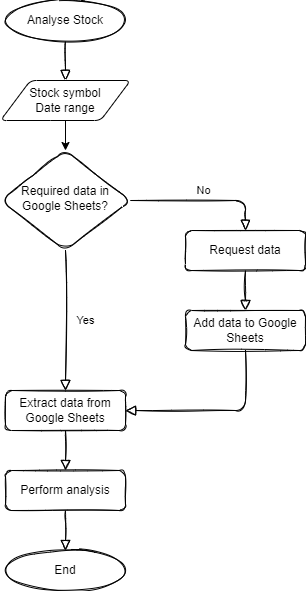

The diagram above was exported from draw.io. Its source (the exported page's mxGraphModel, read from the mxfile embedded in the PNG):
<mxGraphModel dx="1102" dy="857" grid="1" gridSize="10" guides="1" tooltips="1" connect="1" arrows="1" fold="1" page="1" pageScale="1" pageWidth="827" pageHeight="1169" math="0" shadow="0">
  <root>
    <mxCell id="WIyWlLk6GJQsqaUBKTNV-0" />
    <mxCell id="WIyWlLk6GJQsqaUBKTNV-1" parent="WIyWlLk6GJQsqaUBKTNV-0" />
    <mxCell id="WIyWlLk6GJQsqaUBKTNV-4" value="Yes" style="html=1;jettySize=auto;orthogonalLoop=1;fontSize=11;endArrow=block;endFill=0;endSize=8;strokeWidth=1;shadow=0;labelBackgroundColor=none;edgeStyle=orthogonalEdgeStyle;rounded=1;sketch=1;" parent="WIyWlLk6GJQsqaUBKTNV-1" source="WIyWlLk6GJQsqaUBKTNV-6" target="WIyWlLk6GJQsqaUBKTNV-12" edge="1">
      <mxGeometry y="20" relative="1" as="geometry">
        <mxPoint as="offset" />
      </mxGeometry>
    </mxCell>
    <mxCell id="WIyWlLk6GJQsqaUBKTNV-5" value="No" style="edgeStyle=orthogonalEdgeStyle;html=1;jettySize=auto;orthogonalLoop=1;fontSize=11;endArrow=block;endFill=0;endSize=8;strokeWidth=1;shadow=0;labelBackgroundColor=none;rounded=1;sketch=1;" parent="WIyWlLk6GJQsqaUBKTNV-1" source="WIyWlLk6GJQsqaUBKTNV-6" target="WIyWlLk6GJQsqaUBKTNV-7" edge="1">
      <mxGeometry y="10" relative="1" as="geometry">
        <mxPoint as="offset" />
        <Array as="points">
          <mxPoint x="520" y="330" />
        </Array>
      </mxGeometry>
    </mxCell>
    <mxCell id="WIyWlLk6GJQsqaUBKTNV-6" value="Required data in Google Sheets?" style="rhombus;whiteSpace=wrap;html=1;shadow=0;fontFamily=Helvetica;fontSize=12;align=center;strokeWidth=1;spacing=6;spacingTop=-4;rounded=1;sketch=1;" parent="WIyWlLk6GJQsqaUBKTNV-1" vertex="1">
      <mxGeometry x="275" y="280" width="130" height="100" as="geometry" />
    </mxCell>
    <mxCell id="jbd5_pp_86b_E5A5t59S-6" value="" style="edgeStyle=orthogonalEdgeStyle;rounded=1;sketch=1;orthogonalLoop=1;jettySize=auto;html=1;endArrow=block;endFill=0;endSize=8;" parent="WIyWlLk6GJQsqaUBKTNV-1" source="WIyWlLk6GJQsqaUBKTNV-7" target="jbd5_pp_86b_E5A5t59S-5" edge="1">
      <mxGeometry relative="1" as="geometry" />
    </mxCell>
    <mxCell id="WIyWlLk6GJQsqaUBKTNV-7" value="Request data" style="whiteSpace=wrap;html=1;fontSize=12;glass=0;strokeWidth=1;shadow=0;rounded=1;sketch=1;" parent="WIyWlLk6GJQsqaUBKTNV-1" vertex="1">
      <mxGeometry x="460" y="360" width="120" height="40" as="geometry" />
    </mxCell>
    <mxCell id="jbd5_pp_86b_E5A5t59S-20" value="" style="edgeStyle=orthogonalEdgeStyle;rounded=1;sketch=1;orthogonalLoop=1;jettySize=auto;html=1;endArrow=block;endFill=0;endSize=8;" parent="WIyWlLk6GJQsqaUBKTNV-1" source="WIyWlLk6GJQsqaUBKTNV-12" target="jbd5_pp_86b_E5A5t59S-8" edge="1">
      <mxGeometry relative="1" as="geometry" />
    </mxCell>
    <mxCell id="WIyWlLk6GJQsqaUBKTNV-12" value="Extract data from Google Sheets" style="whiteSpace=wrap;html=1;fontSize=12;glass=0;strokeWidth=1;shadow=0;rounded=1;sketch=1;" parent="WIyWlLk6GJQsqaUBKTNV-1" vertex="1">
      <mxGeometry x="280" y="520" width="120" height="40" as="geometry" />
    </mxCell>
    <mxCell id="jbd5_pp_86b_E5A5t59S-7" style="edgeStyle=orthogonalEdgeStyle;rounded=1;sketch=1;orthogonalLoop=1;jettySize=auto;html=1;exitX=0.5;exitY=1;exitDx=0;exitDy=0;entryX=1;entryY=0.5;entryDx=0;entryDy=0;endArrow=block;endFill=0;endSize=8;" parent="WIyWlLk6GJQsqaUBKTNV-1" source="jbd5_pp_86b_E5A5t59S-5" target="WIyWlLk6GJQsqaUBKTNV-12" edge="1">
      <mxGeometry relative="1" as="geometry" />
    </mxCell>
    <mxCell id="jbd5_pp_86b_E5A5t59S-5" value="Add data to Google Sheets" style="whiteSpace=wrap;html=1;fontSize=12;glass=0;strokeWidth=1;shadow=0;rounded=1;sketch=1;" parent="WIyWlLk6GJQsqaUBKTNV-1" vertex="1">
      <mxGeometry x="460" y="440" width="120" height="40" as="geometry" />
    </mxCell>
    <mxCell id="XEUAK_X2eD3sA012_Yln-1" value="" style="edgeStyle=orthogonalEdgeStyle;rounded=1;sketch=1;orthogonalLoop=1;jettySize=auto;html=1;endArrow=block;endFill=0;endSize=8;" parent="WIyWlLk6GJQsqaUBKTNV-1" source="jbd5_pp_86b_E5A5t59S-8" target="jbd5_pp_86b_E5A5t59S-23" edge="1">
      <mxGeometry relative="1" as="geometry" />
    </mxCell>
    <mxCell id="jbd5_pp_86b_E5A5t59S-8" value="Perform analysis" style="whiteSpace=wrap;html=1;fontSize=12;glass=0;strokeWidth=1;shadow=0;rounded=1;sketch=1;" parent="WIyWlLk6GJQsqaUBKTNV-1" vertex="1">
      <mxGeometry x="280" y="600" width="120" height="40" as="geometry" />
    </mxCell>
    <mxCell id="XEUAK_X2eD3sA012_Yln-0" value="" style="edgeStyle=orthogonalEdgeStyle;rounded=1;sketch=1;orthogonalLoop=1;jettySize=auto;html=1;endArrow=block;endFill=0;endSize=8;entryX=0.5;entryY=0;entryDx=0;entryDy=0;" parent="WIyWlLk6GJQsqaUBKTNV-1" source="jbd5_pp_86b_E5A5t59S-10" target="al90s45Pq5sja4cl_9Lq-1" edge="1">
      <mxGeometry relative="1" as="geometry" />
    </mxCell>
    <mxCell id="jbd5_pp_86b_E5A5t59S-10" value="Analyse Stock" style="ellipse;whiteSpace=wrap;html=1;rounded=1;sketch=1;" parent="WIyWlLk6GJQsqaUBKTNV-1" vertex="1">
      <mxGeometry x="280" y="130" width="120" height="40" as="geometry" />
    </mxCell>
    <mxCell id="jbd5_pp_86b_E5A5t59S-23" value="End" style="ellipse;whiteSpace=wrap;html=1;rounded=1;sketch=1;" parent="WIyWlLk6GJQsqaUBKTNV-1" vertex="1">
      <mxGeometry x="280" y="680" width="120" height="40" as="geometry" />
    </mxCell>
    <mxCell id="al90s45Pq5sja4cl_9Lq-3" style="edgeStyle=orthogonalEdgeStyle;rounded=0;orthogonalLoop=1;jettySize=auto;html=1;exitX=0.5;exitY=1;exitDx=0;exitDy=0;fontColor=#000000;" edge="1" parent="WIyWlLk6GJQsqaUBKTNV-1" source="al90s45Pq5sja4cl_9Lq-1" target="WIyWlLk6GJQsqaUBKTNV-6">
      <mxGeometry relative="1" as="geometry" />
    </mxCell>
    <mxCell id="al90s45Pq5sja4cl_9Lq-1" value="Stock symbol&lt;br&gt;Date range" style="shape=parallelogram;html=1;strokeWidth=1;perimeter=parallelogramPerimeter;whiteSpace=wrap;rounded=1;arcSize=12;size=0.23;labelBackgroundColor=#FFFFFF;fontColor=#000000;fillColor=none;" vertex="1" parent="WIyWlLk6GJQsqaUBKTNV-1">
      <mxGeometry x="275" y="210" width="130" height="40" as="geometry" />
    </mxCell>
  </root>
</mxGraphModel>